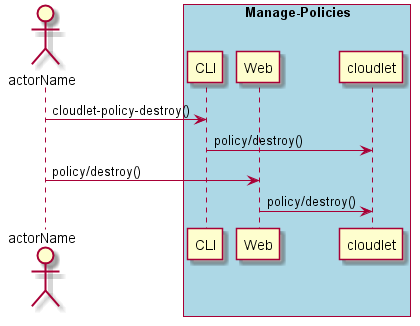

The diagram above was rendered by PlantUML. Its source (embedded in the PNG):
@startuml
Actor "actorName" as A

box "Manage-Policies" #lightblue
participant CLI as CLI
participant Web as Web
participant "cloudlet" as S
A -> CLI : cloudlet-policy-destroy()
CLI -> S : policy/destroy()
A -> Web : policy/destroy()
Web -> S : policy/destroy()
end box

@enduml